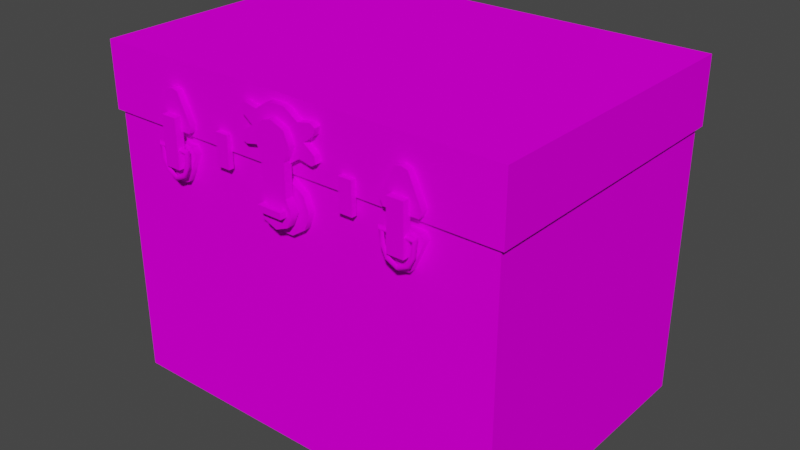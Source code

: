 # Source: baul_textura.blend  (saved by Blender 3.4.6; exported with 4.5.12 LTS)
import bpy
from mathutils import Matrix  # noqa: F401  (used for matrix-valued properties, if any)

bpy.ops.wm.read_factory_settings(use_empty=True)
scene = bpy.context.scene
scene.name = 'Scene'

# ---- collections
col_collection = bpy.data.collections.new('Collection'); scene.collection.children.link(col_collection)

# ---- images (referenced by path relative to the original .blend; pixels are not part of the script)
import os
ASSET_DIR = os.environ.get("B2B_ASSET_DIR", "")  # directory of the original .blend (textures are referenced by path, not embedded)
HERE = os.path.dirname(os.path.abspath(__file__))  # packed textures are extracted next to this script under _unpacked/

def load_image(name, relpath, width, height, colorspace="sRGB"):
    """Load a texture the original file referenced (path relative to the .blend, or extracted next to this script)."""
    p = next((c for c in (os.path.join(HERE, relpath), os.path.join(ASSET_DIR, relpath)) if relpath and os.path.exists(c)), "")
    if p:
        img = bpy.data.images.load(p, check_existing=True)
        img.name = name
    else:  # same state as the original file: an image datablock whose file is absent (Cycles renders it pink)
        img = bpy.data.images.new(name, width, height)
        img.source = "FILE"
        img.filepath = "//" + (relpath or name)
    img.colorspace_settings.name = colorspace
    return img
img_1_png = load_image('1.png', '1.png', 1024, 1024, 'sRGB')

# ---- materials (node trees are filled in below, after node groups)
mat_diffuse_001 = bpy.data.materials.new('DIFFUSE.001')
mat_diffuse_001.use_transparent_shadow = False
mat_diffuse_001.diffuse_color = (0.64, 0.64, 0.64, 1.0)
mat_diffuse_001.roughness = 0.69

# ---- material node trees
mat_diffuse_001.use_nodes = True; mat_diffuse_001.node_tree.nodes.clear()
_N = mat_diffuse_001.node_tree.nodes; _L = mat_diffuse_001.node_tree.links
n0 = _N.new('ShaderNodeBsdfPrincipled'); n0.name = 'Principled BSDF'; n0.location = (0, 300)
n0.distribution = 'GGX'
n0.subsurface_method = 'RANDOM_WALK_SKIN'
n0.inputs[2].default_value = 0.69
n0.inputs[3].default_value = 1.0
n0.inputs[13].default_value = 0.05
n0.inputs[27].default_value = (0.0, 0.0, 0.0, 1.0)
n0.inputs[28].default_value = 1.0
n1 = _N.new('ShaderNodeOutputMaterial'); n1.name = 'Material Output'; n1.location = (280, 300)
n2 = _N.new('ShaderNodeTexImage'); n2.name = 'Image Texture'; n2.location = (-480, 300)
n2.image = img_1_png
_L.new(n2.outputs[0], n0.inputs[0])
_L.new(n0.outputs[0], n1.inputs[0])
n1.is_active_output = True

# ---- world
world_world = bpy.data.worlds.new('World'); scene.world = world_world
world_world.use_nodes = True; world_world.node_tree.nodes.clear()
_N = world_world.node_tree.nodes; _L = world_world.node_tree.links
n0 = _N.new('ShaderNodeOutputWorld'); n0.name = 'World Output'; n0.location = (300, 300)
n1 = _N.new('ShaderNodeBackground'); n1.name = 'Background'; n1.location = (10, 300)
n1.inputs[0].default_value = (0.05088, 0.05088, 0.05088, 1.0)
_L.new(n1.outputs[0], n0.inputs[0])
n0.is_active_output = True
world_world.color = (0.05088, 0.05088, 0.05088)
world_world.use_sun_shadow = False
world_world.sun_shadow_jitter_overblur = 0.0

# ---- meshes
me_s4studio_mesh_1 = bpy.data.meshes.new('s4studio_mesh_1')
me_s4studio_mesh_1.from_pydata([(0.04584, 0.5222, 0.307), (0.05667, 0.4918, 0.307), (-0.05667, 0.4918, 0.307), (-0.04584, 0.5222, 0.307), (0.04584, 0.4614, 0.307), (0.04584, 0.4614, 0.2922), (0.01752, 0.4426, 0.307), (0.04584, 0.4614, 0.307), (-0.04584, 0.5222, 0.307), (-0.04584, 0.4614, 0.2922), (-0.01752, 0.541, 0.2922), (-0.04584, 0.5222, 0.2922), (-0.01752, 0.4426, 0.307), (-0.01752, 0.4426, 0.2922), (0.01752, 0.4426, 0.2922), (-0.01752, 0.4426, 0.307), (0.01752, 0.541, 0.2922), (0.01752, 0.541, 0.307), (0.04584, 0.5222, 0.2922), (0.04584, 0.5222, 0.307), (0.01752, 0.541, 0.307), (-0.01752, 0.541, 0.307), (0.01752, 0.541, 0.2922), (-0.04584, 0.4614, 0.307), (0.01752, 0.4426, 0.307), (-0.01752, 0.4426, 0.2922), (0.2364, 0.463, 0.307), (-0.04584, 0.4614, 0.307), (-0.01752, 0.4426, 0.307), (0.2633, 0.463, 0.307), (0.2633, 0.463, 0.2922), (0.2633, 0.463, 0.307), (0.2499, 0.4593, 0.307), (0.2364, 0.463, 0.307), (0.2633, 0.463, 0.2922), (0.2499, 0.4593, 0.2922), (0.2633, 0.463, 0.307), (0.2156, 0.5341, 0.307), (0.2095, 0.5212, 0.307), (0.2095, 0.5212, 0.2922), (0.2156, 0.5341, 0.2922), (0.2902, 0.5212, 0.307), (0.2842, 0.5341, 0.307), (0.2842, 0.5341, 0.2922), (0.2902, 0.5212, 0.2922), (0.2499, 0.4593, 0.2922), (0.2364, 0.463, 0.2922), (0.2364, 0.463, 0.307), (0.2499, 0.4593, 0.307), (0.2156, 0.5341, 0.307), (0.2842, 0.5341, 0.307), (0.2902, 0.5212, 0.307), (0.2095, 0.5212, 0.307), (0.2842, 0.5341, 0.307), (0.2842, 0.5341, 0.2922), (0.2156, 0.5341, 0.307), (0.2156, 0.5341, 0.2922), (-0.2499, 0.4593, 0.307), (-0.2633, 0.463, 0.307), (-0.2364, 0.463, 0.307), (-0.2633, 0.463, 0.2922), (-0.2633, 0.463, 0.307), (-0.2364, 0.463, 0.307), (0.0, 0.2947, 0.2332), (0.3505, 0.2947, 0.2332), (0.3505, 0.5502, -0.2332), (-0.3505, 0.5502, -0.2332), (-0.3544, 0.4436, 0.2386), (0.3505, 0.5502, 0.2332), (0.3544, 0.4436, -0.2386), (-0.3544, 0.4436, -0.2386), (0.3544, 0.4436, 0.2386), (0.0, 0.2947, -0.2332), (0.0, 0.2947, -0.2332), (0.3505, 0.5502, 0.2332), (0.3505, 0.2947, -0.2332), (0.4157, 0.5502, 0.2934), (0.0, 0.2947, 0.2332), (0.3505, 0.2947, -0.2332), (0.0, 0.5502, 0.2332), (0.0, 0.5502, -0.2332), (0.3505, 0.5502, -0.2332), (0.3505, 0.2947, 0.2332), (-0.2633, 0.463, 0.307), (-0.2499, 0.4593, 0.2922), (-0.2633, 0.463, 0.2922), (-0.2156, 0.5341, 0.307), (-0.2902, 0.5212, 0.2922), (-0.2842, 0.5341, 0.307), (-0.2902, 0.5212, 0.307), (-0.2095, 0.5212, 0.2922), (-0.2156, 0.5341, 0.2922), (-0.2095, 0.5212, 0.307), (0.3505, 0.2947, 0.2332), (0.3505, 0.5502, -0.2332), (-0.3505, 0.2947, 0.2332), (-0.3505, 0.2947, -0.2332), (-0.3505, 0.5502, -0.2332), (0.0, 0.2947, -0.2332), (-0.3505, 0.5502, 0.2332), (-0.3505, 0.2947, -0.2332), (0.3505, 0.2947, -0.2332), (0.0, 0.2947, -0.2332), (0.3505, 0.5502, 0.2332), (0.0, 0.2947, 0.2332), (0.0, 0.2947, 0.2332), (0.0, 0.5502, -0.2332), (0.0, 0.5502, 0.2332), (-0.3505, 0.5502, -0.2332), (-0.3505, 0.5502, 0.2332), (-0.3505, 0.2947, 0.2332), (-0.3505, 0.2947, -0.2332), (-0.3505, 0.2947, 0.2332), (-0.2842, 0.5341, 0.2922), (-0.2364, 0.463, 0.2922), (-0.2499, 0.4593, 0.307), (-0.2499, 0.4593, 0.2922), (0.01675, 0.4978, 0.3066), (0.02527, 0.4978, 0.3397), (0.02527, 0.4978, 0.3066), (0.01675, 0.4978, 0.3308), (-0.2364, 0.463, 0.307), (-0.2902, 0.5212, 0.307), (0.01675, 0.4857, 0.3308), (-0.2156, 0.5341, 0.307), (0.02527, 0.4857, 0.3397), (0.02527, 0.4978, 0.3397), (0.02527, 0.4857, 0.3066), (0.02527, 0.4978, 0.3066), (0.02527, 0.4857, 0.3066), (-0.2156, 0.5341, 0.307), (-0.2842, 0.5341, 0.307), (-0.2842, 0.5341, 0.2922), (-0.2842, 0.5341, 0.307), (-0.2156, 0.5341, 0.2922), (-0.2095, 0.5212, 0.307), (0.01675, 0.4857, 0.3066), (0.01675, 0.4978, 0.3066), (0.02527, 0.4857, 0.3397), (0.01675, 0.4857, 0.3308), (0.01675, 0.4978, 0.3308), (0.01675, 0.4857, 0.3066), (-0.02527, 0.4978, 0.3066), (-0.02527, 0.4978, 0.3397), (-0.02527, 0.4857, 0.3397), (-0.02527, 0.4857, 0.3066), (-0.01675, 0.4857, 0.3066), (-0.02527, 0.4857, 0.3066), (-0.02527, 0.4857, 0.3397), (-0.01675, 0.4857, 0.3308), (-0.01675, 0.4857, 0.3066), (-0.01675, 0.4857, 0.3308), (-0.01675, 0.4978, 0.3308), (-0.01675, 0.4978, 0.3066), (-0.01675, 0.4978, 0.3066), (-0.01675, 0.4978, 0.3308), (-0.02527, 0.4978, 0.3397), (-0.02527, 0.4978, 0.3066), (-0.02527, 0.4857, 0.3397), (-0.02527, 0.4978, 0.3397), (0.02527, 0.4978, 0.3397), (0.02527, 0.4857, 0.3397), (-0.01675, 0.4857, 0.3308), (-0.02527, 0.4857, 0.3397), (0.02527, 0.4857, 0.3397), (0.01675, 0.4857, 0.3308), (-0.01675, 0.4978, 0.3308), (-0.01675, 0.4857, 0.3308), (0.01675, 0.4978, 0.3308), (0.01675, 0.4857, 0.3308), (0.1558, 0.5402, -0.2944), (0.2633, 0.5402, -0.2944), (0.01675, 0.4978, 0.3308), (-0.01675, 0.4978, 0.3308), (0.02527, 0.4978, 0.3397), (-0.02527, 0.4978, 0.3397), (0.0, 0.5502, -0.2332), (-0.4157, 0.5502, -0.2934), (0.3505, 0.5502, -0.2332), (0.3505, 0.5502, 0.2332), (0.4157, 0.5502, 0.2934), (-0.4157, 0.5502, -0.2934), (0.4157, 0.5502, -0.2934), (-0.4157, 0.5502, 0.2934), (0.4157, 0.5502, -0.2934), (-0.4157, 0.5502, -0.2934), (-0.4157, 0.5502, 0.2934), (-0.4157, 0.0, 0.2934), (-0.3505, 0.5502, -0.2332), (-0.4157, 0.5502, 0.2934), (0.4157, 0.5502, -0.2934), (-0.3505, 0.5502, 0.2332), (0.4157, 0.5502, 0.2934), (-0.3505, 0.5502, 0.2332), (0.0, 0.5502, 0.2332), (-0.4157, 0.0, -0.2934), (0.1558, 0.5597, -0.3056), (0.1558, 0.5597, -0.2944), (0.1558, 0.5402, -0.3056), (0.1558, 0.5402, -0.2944), (0.2633, 0.5402, -0.2944), (0.2633, 0.55, -0.3113), (0.2633, 0.5597, -0.3056), (0.2633, 0.5402, -0.3056), (0.1558, 0.55, -0.2887), (0.1558, 0.55, -0.3113), (-0.4157, 0.0, 0.2934), (-0.4157, 0.5502, 0.2934), (0.4157, 0.5502, 0.2934), (0.4157, 0.0, -0.2934), (0.4157, 0.0, 0.2934), (-0.4157, 0.0, -0.2934), (0.4157, 0.0, -0.2934), (0.4157, 0.0, 0.2934), (0.4157, 0.0, -0.2934), (-0.4157, 0.5502, -0.2934), (0.05667, 0.4918, 0.2922), (-0.05667, 0.4918, 0.307), (-0.4157, 0.0, -0.2934), (-0.4157, 0.0, 0.2934), (-0.01752, 0.541, 0.307), (0.05667, 0.4918, 0.307), (0.01752, 0.541, 0.307), (0.4157, 0.0, 0.2934), (0.4157, 0.5502, -0.2934), (-0.05667, 0.4918, 0.2922), (0.2633, 0.5402, -0.3056), (0.2633, 0.55, -0.2887), (0.2633, 0.5597, -0.2944), (0.1558, 0.55, -0.2887), (0.1558, 0.5402, -0.2944), (0.2633, 0.55, -0.2887), (0.2633, 0.5402, -0.2944), (0.2633, 0.5597, -0.2944), (0.1558, 0.5597, -0.2944), (0.1558, 0.5597, -0.3056), (0.2633, 0.5597, -0.3056), (0.1558, 0.5597, -0.3056), (0.2633, 0.5597, -0.3056), (0.2633, 0.55, -0.3113), (0.1558, 0.55, -0.3113), (-0.1558, 0.5402, -0.2944), (0.1558, 0.5402, -0.3056), (-0.1235, 0.5189, 0.2992), (-0.1235, 0.5814, 0.3095), (-0.1235, 0.5814, 0.2992), (-0.151, 0.5189, 0.2992), (-0.151, 0.5814, 0.3095), (-0.1558, 0.5402, -0.3056), (-0.2633, 0.5402, -0.3056), (-0.2633, 0.5402, -0.2944), (-0.2633, 0.5402, -0.3056), (-0.2633, 0.5597, -0.2944), (-0.2633, 0.5402, -0.2944), (-0.2633, 0.5597, -0.3056), (-0.2633, 0.55, -0.3113), (-0.1558, 0.5402, -0.2944), (-0.2633, 0.55, -0.2887), (-0.1558, 0.55, -0.3113), (-0.1558, 0.5402, -0.3056), (-0.1558, 0.55, -0.3113), (-0.1558, 0.5597, -0.2944), (-0.1558, 0.5597, -0.3056), (-0.2633, 0.5402, -0.2944), (-0.1558, 0.55, -0.2887), (-0.1558, 0.5402, -0.2944), (-0.2633, 0.55, -0.2887), (-0.2633, 0.5597, -0.2944), (-0.1558, 0.5597, -0.2944), (-0.1558, 0.55, -0.2887), (-0.2633, 0.5597, -0.3056), (-0.1558, 0.5597, -0.3056), (-0.2633, 0.5597, -0.3056), (-0.2633, 0.55, -0.3113), (-0.1558, 0.5597, -0.3056), (-0.1235, 0.5189, 0.3095), (-0.1235, 0.5189, 0.3095), (-0.151, 0.5189, 0.3095), (-0.151, 0.5814, 0.2992), (-0.151, 0.5189, 0.2992), (-0.1235, 0.5189, 0.2992), (-0.151, 0.5189, 0.3095), (-0.1235, 0.5189, 0.2992), (-0.1235, 0.5814, 0.2992), (-0.151, 0.5189, 0.2992), (-0.151, 0.5814, 0.2992), (-0.1235, 0.5814, 0.2992), (-0.151, 0.5814, 0.2992), (-0.1235, 0.5814, 0.3095), (-0.1235, 0.5814, 0.3095), (-0.151, 0.5814, 0.3095), (0.08145, 0.5887, 0.313), (0.08145, 0.5887, 0.2982), (0.08145, 0.5887, 0.2982), (-0.05667, 0.6186, 0.2982), (0.07172, 0.5828, 0.2982), (-0.04584, 0.5882, 0.2982), (0.04584, 0.5882, 0.313), (-0.07837, 0.6349, 0.2982), (-0.07837, 0.6349, 0.2982), (-0.08145, 0.6485, 0.313), (-0.05667, 0.6186, 0.313), (0.01752, 0.5694, 0.2982), (0.04584, 0.5882, 0.2982), (0.04584, 0.5882, 0.313), (-0.01752, 0.5694, 0.2982), (-0.01752, 0.5694, 0.313), (-0.151, 0.5814, 0.3095), (-0.151, 0.5189, 0.3095), (-0.1235, 0.5189, 0.3095), (0.151, 0.5814, 0.3095), (0.151, 0.5189, 0.3095), (0.1235, 0.5814, 0.2992), (0.151, 0.5189, 0.2992), (0.151, 0.5814, 0.2992), (0.1235, 0.5189, 0.2992), (0.1235, 0.5814, 0.3095), (0.1235, 0.5189, 0.3095), (0.151, 0.5189, 0.2992), (0.1235, 0.5189, 0.3095), (0.151, 0.5189, 0.3095), (0.1235, 0.5189, 0.2992), (0.1235, 0.5189, 0.2992), (0.151, 0.5189, 0.2992), (0.1235, 0.5814, 0.2992), (0.1235, 0.5814, 0.3095), (0.1235, 0.5814, 0.2992), (0.151, 0.5814, 0.2992), (0.151, 0.5814, 0.2992), (0.151, 0.5814, 0.3095), (0.1235, 0.5814, 0.3095), (0.425, 0.5502, 0.3), (0.1235, 0.5189, 0.3095), (0.151, 0.5189, 0.3095), (0.151, 0.5814, 0.3095), (-0.425, 0.5502, 0.3), (0.425, 0.5502, -0.3), (-0.425, 0.5502, -0.3), (0.0, 0.5502, 0.3), (0.425, 0.5502, -0.3), (0.0, 0.5502, -0.3), (0.425, 0.5502, 0.3), (0.0, 0.5502, 0.3), (0.425, 0.6819, 0.3), (0.425, 0.6819, -0.3), (0.425, 0.6819, 0.3), (-0.425, 0.6819, 0.3), (-0.425, 0.6819, 0.3), (0.425, 0.6819, -0.3), (-0.425, 0.6819, -0.3), (-0.425, 0.6819, -0.3), (0.0, 0.5502, -0.3), (0.0, 0.5502, -0.3), (-0.425, 0.5502, 0.3), (-0.425, 0.5502, -0.3), (0.425, 0.5502, -0.3), (0.425, 0.6819, -0.3), (0.425, 0.6819, 0.3), (0.0, 0.5502, 0.3), (-0.425, 0.6819, -0.3), (0.425, 0.5502, 0.3), (-0.425, 0.5502, 0.3), (-0.425, 0.6819, 0.3), (-0.425, 0.5502, -0.3), (-0.08145, 0.5887, 0.313), (-0.08145, 0.6485, 0.313), (0.04584, 0.5882, 0.313), (-0.01752, 0.5694, 0.313), (0.01752, 0.5694, 0.313), (0.05667, 0.6186, 0.313), (0.07837, 0.6023, 0.313), (0.05667, 0.6186, 0.2982), (0.05667, 0.6186, 0.313), (0.07837, 0.6023, 0.2982), (0.08145, 0.5887, 0.313), (0.07837, 0.6023, 0.2982), (0.07837, 0.6023, 0.313), (-0.07837, 0.6349, 0.313), (0.01752, 0.5694, 0.313), (-0.04584, 0.5882, 0.313), (0.04584, 0.5882, 0.2982), (0.07172, 0.5828, 0.313), (-0.07837, 0.6349, 0.313), (-0.08145, 0.6485, 0.2982), (-0.08145, 0.6485, 0.2982), (-0.07172, 0.6545, 0.313), (-0.08145, 0.6485, 0.313), (-0.04584, 0.649, 0.313), (-0.04584, 0.649, 0.2982), (-0.04584, 0.5882, 0.313), (-0.07172, 0.6545, 0.2982), (-0.04584, 0.5882, 0.2982), (-0.08145, 0.5887, 0.313), (-0.07172, 0.5828, 0.2982), (-0.07172, 0.5828, 0.313), (0.07172, 0.6545, 0.2982), (0.07172, 0.6545, 0.313), (0.04584, 0.649, 0.2982), (-0.08145, 0.5887, 0.2982), (-0.08145, 0.5887, 0.2982), (-0.07837, 0.6023, 0.2982), (-0.08145, 0.5887, 0.313), (0.08145, 0.6485, 0.313), (0.07837, 0.6349, 0.2982), (0.07837, 0.6349, 0.313), (-0.07837, 0.6023, 0.313), (-0.07837, 0.6023, 0.2982), (-0.05667, 0.6186, 0.2982), (-0.05667, 0.6186, 0.313), (0.04584, 0.649, 0.313), (0.08145, 0.6485, 0.313), (0.08145, 0.6485, 0.2982), (0.08145, 0.6485, 0.2982), (0.05667, 0.6186, 0.313), (0.05667, 0.6186, 0.2982), (-0.04584, 0.649, 0.313), (0.07837, 0.6349, 0.2982), (-0.04584, 0.649, 0.2982), (-0.01752, 0.6678, 0.2982), (0.01752, 0.6678, 0.313), (-0.01752, 0.6678, 0.313), (0.04584, 0.649, 0.313), (0.04584, 0.649, 0.2982), (0.08145, 0.5887, 0.313), (0.01752, 0.6678, 0.2982), (0.07172, 0.5828, 0.313), (0.01752, 0.6678, 0.313), (-0.01752, 0.6678, 0.313), (0.07837, 0.6023, 0.313), (0.04584, 0.649, 0.313), (-0.07837, 0.6349, 0.313), (-0.04584, 0.649, 0.313), (-0.07172, 0.6545, 0.313), (-0.07172, 0.5828, 0.313), (-0.07837, 0.6023, 0.313), (-0.05667, 0.6186, 0.313), (-0.04584, 0.5882, 0.313), (0.08145, 0.6485, 0.313), (0.07172, 0.6545, 0.313), (0.0, 0.4555, 0.3102), (0.07837, 0.6349, 0.313), (-0.02564, 0.4661, 0.3102), (-0.03626, 0.4918, 0.3102), (0.03626, 0.4918, 0.3102), (0.02564, 0.4661, 0.3102), (-0.02564, 0.5174, 0.3102), (0.02564, 0.5174, 0.3102), (0.02564, 0.5799, 0.3102), (-0.02564, 0.5799, 0.3102), (0.0, 0.4555, 0.3263), (0.02564, 0.4661, 0.3263), (0.03894, 0.6074, 0.3263), (-0.02564, 0.4661, 0.3263), (-0.03894, 0.6074, 0.3263), (0.03626, 0.4918, 0.3263), (0.02564, 0.4661, 0.3263), (-0.03626, 0.4918, 0.3263), (0.03626, 0.4918, 0.3263), (0.02564, 0.5174, 0.3263), (0.02564, 0.5174, 0.3102), (0.03626, 0.4918, 0.3102), (-0.02564, 0.5174, 0.3263), (-0.02564, 0.5799, 0.3263), (0.02564, 0.5799, 0.3263), (-0.02753, 0.635, 0.3263), (0.02753, 0.635, 0.3263), (0.0, 0.6464, 0.3263), (-0.02564, 0.5174, 0.3263), (-0.02564, 0.5174, 0.3102), (-0.03626, 0.4918, 0.3263), (-0.03626, 0.4918, 0.3102), (-0.02564, 0.4661, 0.3263), (-0.02564, 0.4661, 0.3102), (0.0, 0.4555, 0.3102), (-0.02564, 0.4661, 0.3263), (0.0, 0.4555, 0.3263), (0.02564, 0.4661, 0.3263), (0.0, 0.4555, 0.3102), (0.02564, 0.5174, 0.3263), (0.02564, 0.5174, 0.3102), (0.02564, 0.4661, 0.3102), (-0.02564, 0.5174, 0.3102), (-0.02564, 0.5799, 0.3263), (0.02564, 0.5799, 0.3102), (0.02564, 0.5799, 0.3263), (-0.02564, 0.5799, 0.3102), (-0.02564, 0.5174, 0.3263), (0.02753, 0.635, 0.3263), (0.02564, 0.5174, 0.3263), (0.2155, 0.5007, 0.319), (0.2297, 0.4816, 0.3136), (0.2297, 0.4816, 0.3244), (0.2331, 0.4857, 0.319), (0.2262, 0.4775, 0.319), (0.2499, 0.4769, 0.319), (0.03894, 0.6074, 0.3263), (0.02564, 0.5799, 0.3263), (0.03894, 0.6074, 0.3102), (0.02564, 0.5799, 0.3102), (-0.02564, 0.5799, 0.3263), (-0.03894, 0.6074, 0.3263), (-0.02753, 0.635, 0.3263), (-0.02564, 0.5799, 0.3102), (-0.03894, 0.6074, 0.3102), (-0.02753, 0.635, 0.3102), (-0.02753, 0.635, 0.3263), (0.0, 0.6464, 0.3263), (0.02753, 0.635, 0.3263), (0.0, 0.6464, 0.3102), (0.2499, 0.4661, 0.319), (0.2499, 0.4715, 0.3136), (0.02753, 0.635, 0.3102), (0.0, 0.6464, 0.3102), (0.2499, 0.4715, 0.3244), (0.2499, 0.4769, 0.319), (0.2119, 0.5334, 0.319), (0.2331, 0.4857, 0.319), (0.2248, 0.5061, 0.319), (0.2202, 0.5034, 0.3244), (0.2171, 0.5281, 0.3244), (0.2229, 0.5227, 0.319), (0.2171, 0.5281, 0.3136), (0.2202, 0.5034, 0.3136), (0.2248, 0.5061, 0.319), (0.2229, 0.5227, 0.319), (0.2358, 0.5334, 0.319), (0.2358, 0.5227, 0.319), (0.2358, 0.5281, 0.3244), (0.2119, 0.5334, 0.319), (0.2229, 0.5227, 0.319), (0.2358, 0.5227, 0.319), (0.2229, 0.5227, 0.319), (0.2171, 0.5281, 0.3244), (0.2358, 0.5281, 0.3136), (0.2499, 0.4661, 0.319), (0.2499, 0.4715, 0.3244), (0.2171, 0.5281, 0.3136), (0.2499, 0.4769, 0.319), (0.2499, 0.4769, 0.319), (0.2735, 0.4775, 0.319), (0.2499, 0.4715, 0.3136), (0.2701, 0.4816, 0.3244), (0.2701, 0.4816, 0.3136), (0.2666, 0.4857, 0.319), (0.2666, 0.4857, 0.319), (0.2842, 0.5007, 0.319), (0.2749, 0.5061, 0.319), (0.2796, 0.5034, 0.3244), (0.2879, 0.5334, 0.319), (0.2768, 0.5227, 0.319), (0.2749, 0.5061, 0.319), (0.2768, 0.5227, 0.319), (0.2826, 0.5281, 0.3244), (0.2796, 0.5034, 0.3136), (0.2879, 0.5334, 0.319), (0.2639, 0.5334, 0.319), (0.2826, 0.5281, 0.3136), (0.2826, 0.5281, 0.3244), (0.2768, 0.5227, 0.319), (0.2639, 0.5227, 0.319), (0.2639, 0.5281, 0.3244), (0.2826, 0.5281, 0.3136), (0.2639, 0.5281, 0.3136), (0.2639, 0.5227, 0.319), (0.2768, 0.5227, 0.319), (0.2335, 0.4926, 0.3263), (0.2335, 0.4926, 0.3103), (0.2335, 0.5885, 0.3103), (0.2335, 0.5885, 0.3263), (0.2364, 0.6318, 0.313), (0.2633, 0.6318, 0.313), (0.2335, 0.4926, 0.3103), (0.2662, 0.4926, 0.3103), (0.2662, 0.5885, 0.3263), (0.2662, 0.4926, 0.3103), (0.2335, 0.5885, 0.3263), (0.2662, 0.4926, 0.3263), (0.2662, 0.5885, 0.3263), (0.2662, 0.4926, 0.3263), (0.2335, 0.5885, 0.3263), (0.2662, 0.4926, 0.3263), (0.2662, 0.5885, 0.3263), (0.2335, 0.5885, 0.3103), (0.2662, 0.5885, 0.3103), (0.2662, 0.5885, 0.3103), (0.2662, 0.5885, 0.3103), (0.2335, 0.4926, 0.3103), (0.2662, 0.4926, 0.3103), (0.2335, 0.5885, 0.3103), (0.2335, 0.4926, 0.3263), (0.2335, 0.4926, 0.3263), (0.2633, 0.6318, 0.313), (0.2633, 0.6318, 0.2982), (0.2499, 0.6355, 0.313), (0.2364, 0.6318, 0.313), (0.2633, 0.6318, 0.2982), (0.2499, 0.6355, 0.2982), (0.2633, 0.6318, 0.313), (-0.2499, 0.4715, 0.3244), (0.2842, 0.5607, 0.313), (-0.2499, 0.4661, 0.319), (0.2156, 0.5607, 0.313), (0.2156, 0.5607, 0.313), (0.2364, 0.6318, 0.313), (0.2842, 0.5607, 0.313), (0.2095, 0.5736, 0.313), (0.2156, 0.5607, 0.313), (0.2842, 0.5607, 0.313), (0.2842, 0.5607, 0.2982), (0.2095, 0.5736, 0.313), (0.2364, 0.6318, 0.2982), (0.2499, 0.6355, 0.2982), (0.2842, 0.5607, 0.2982), (0.2902, 0.5736, 0.2982), (0.2156, 0.5607, 0.2982), (0.2902, 0.5736, 0.313), (0.2095, 0.5736, 0.2982), (0.2499, 0.6355, 0.313), (0.2156, 0.5607, 0.2982), (0.2902, 0.5736, 0.313), (-0.2499, 0.4769, 0.319), (-0.2499, 0.4715, 0.3136), (-0.2499, 0.4769, 0.319), (-0.2499, 0.4715, 0.3244), (-0.2499, 0.4661, 0.319), (-0.2499, 0.4769, 0.319), (-0.2358, 0.5227, 0.319), (-0.2331, 0.4857, 0.319), (-0.2155, 0.5007, 0.319), (-0.2297, 0.4816, 0.3136), (-0.2331, 0.4857, 0.319), (-0.2297, 0.4816, 0.3244), (-0.2262, 0.4775, 0.319), (-0.2229, 0.5227, 0.319), (-0.2202, 0.5034, 0.3136), (-0.2171, 0.5281, 0.3136), (-0.2119, 0.5334, 0.319), (-0.2248, 0.5061, 0.319), (-0.2171, 0.5281, 0.3244), (-0.2229, 0.5227, 0.319), (-0.2202, 0.5034, 0.3244), (-0.2358, 0.5227, 0.319), (-0.2229, 0.5227, 0.319), (-0.2358, 0.5281, 0.3136), (-0.2171, 0.5281, 0.3136), (-0.2358, 0.5281, 0.3244), (-0.2229, 0.5227, 0.319), (-0.2499, 0.4769, 0.319), (-0.2499, 0.4715, 0.3136), (-0.2735, 0.4775, 0.319), (-0.2701, 0.4816, 0.3244), (-0.2701, 0.4816, 0.3136), (-0.2666, 0.4857, 0.319), (-0.2171, 0.5281, 0.3244), (-0.2358, 0.5334, 0.319), (-0.2119, 0.5334, 0.319), (-0.2248, 0.5061, 0.319), (-0.2666, 0.4857, 0.319), (-0.2879, 0.5334, 0.319), (-0.2749, 0.5061, 0.319), (-0.2842, 0.5007, 0.319), (-0.2768, 0.5227, 0.319), (-0.2826, 0.5281, 0.3244), (-0.2826, 0.5281, 0.3136), (-0.2796, 0.5034, 0.3244), (-0.2768, 0.5227, 0.319), (-0.2749, 0.5061, 0.319), (-0.2639, 0.5334, 0.319), (-0.2796, 0.5034, 0.3136), (-0.2879, 0.5334, 0.319), (-0.2639, 0.5281, 0.3244), (-0.2768, 0.5227, 0.319), (-0.2639, 0.5227, 0.319), (-0.2826, 0.5281, 0.3244), (-0.2768, 0.5227, 0.319), (-0.2639, 0.5281, 0.3136), (-0.2639, 0.5227, 0.319), (-0.2902, 0.5736, 0.313), (-0.2364, 0.6318, 0.313), (-0.2156, 0.5607, 0.313), (-0.2842, 0.5607, 0.2982), (-0.2499, 0.6355, 0.313), (-0.2364, 0.6318, 0.2982), (-0.2826, 0.5281, 0.3136), (-0.2335, 0.4926, 0.3103), (-0.2335, 0.5885, 0.3263), (-0.2335, 0.4926, 0.3263), (-0.2335, 0.5885, 0.3103), (-0.2662, 0.5885, 0.3103), (-0.2662, 0.4926, 0.3263), (-0.2662, 0.5885, 0.3263), (-0.2662, 0.4926, 0.3103), (-0.2662, 0.5885, 0.3103), (-0.2335, 0.4926, 0.3103), (-0.2662, 0.4926, 0.3103), (-0.2335, 0.5885, 0.3103), (-0.2662, 0.5885, 0.3263), (-0.2335, 0.5885, 0.3103), (-0.2662, 0.5885, 0.3103), (-0.2335, 0.5885, 0.3263), (-0.2662, 0.4926, 0.3263), (-0.2335, 0.5885, 0.3263), (-0.2662, 0.5885, 0.3263), (-0.2335, 0.4926, 0.3263), (-0.2662, 0.4926, 0.3103), (-0.2335, 0.4926, 0.3263), (-0.2662, 0.4926, 0.3263), (-0.2335, 0.4926, 0.3103), (-0.2633, 0.6318, 0.313), (-0.2499, 0.6355, 0.313), (-0.2364, 0.6318, 0.313), (-0.2633, 0.6318, 0.2982), (-0.2364, 0.6318, 0.313), (-0.2633, 0.6318, 0.313), (-0.2633, 0.6318, 0.313), (-0.2633, 0.6318, 0.2982), (-0.2156, 0.5607, 0.313), (-0.2156, 0.5607, 0.2982), (-0.2499, 0.6355, 0.2982), (-0.2095, 0.5736, 0.313), (-0.2902, 0.5736, 0.313), (-0.2902, 0.5736, 0.2982), (-0.2095, 0.5736, 0.2982), (-0.2842, 0.5607, 0.313), (-0.2499, 0.6355, 0.2982), (-0.2842, 0.5607, 0.313), (-0.2095, 0.5736, 0.313), (-0.2156, 0.5607, 0.2982), (-0.2842, 0.5607, 0.2982), (-0.2842, 0.5607, 0.313), (-0.2156, 0.5607, 0.313)], [], [(71, 69, 70), (71, 70, 67), (76, 68, 194), (186, 76, 194), (191, 186, 194), (176, 81, 184), (176, 184, 177), (66, 176, 177), (80, 72, 75), (80, 75, 65), (73, 63, 64), (73, 64, 78), (79, 74, 82), (79, 82, 77), (100, 110, 105), (100, 105, 98), (99, 95, 96), (99, 96, 97), (94, 101, 93), (94, 93, 103), (106, 108, 111), (106, 111, 102), (107, 104, 112), (107, 112, 109), (183, 193, 188), (183, 188, 181), (182, 178, 179), (182, 179, 180), (187, 189, 185), (187, 185, 195), (212, 190, 192), (212, 192, 213), (211, 214, 210), (211, 210, 219), (215, 224, 209), (215, 209, 218), (206, 223, 208), (206, 208, 207), (0, 222, 220), (0, 220, 3), (2, 0, 3), (2, 1, 0), (27, 1, 2), (27, 4, 1), (28, 4, 27), (28, 6, 4), (21, 20, 22), (21, 22, 10), (8, 21, 10), (8, 10, 11), (225, 8, 11), (225, 217, 8), (225, 23, 217), (225, 9, 23), (12, 23, 9), (12, 9, 13), (17, 18, 16), (17, 19, 18), (216, 18, 19), (216, 19, 221), (216, 221, 7), (216, 7, 5), (7, 14, 5), (7, 24, 14), (24, 25, 14), (24, 15, 25), (29, 26, 32), (51, 26, 29), (51, 52, 26), (50, 52, 51), (50, 49, 52), (31, 30, 44), (31, 44, 41), (42, 41, 44), (42, 44, 43), (33, 39, 46), (33, 38, 39), (38, 40, 39), (38, 37, 40), (34, 36, 48), (34, 48, 35), (46, 45, 48), (46, 48, 47), (54, 56, 55), (54, 55, 53), (62, 61, 57), (62, 122, 61), (62, 135, 122), (135, 133, 122), (135, 124, 133), (87, 60, 58), (87, 58, 89), (87, 89, 88), (87, 88, 113), (90, 59, 114), (90, 92, 59), (91, 92, 90), (91, 86, 92), (115, 83, 85), (115, 85, 84), (115, 116, 114), (115, 114, 121), (130, 134, 132), (130, 132, 131), (123, 136, 129), (123, 129, 125), (138, 127, 128), (138, 128, 126), (119, 137, 120), (119, 120, 118), (140, 117, 141), (140, 141, 139), (143, 142, 145), (143, 145, 144), (147, 146, 149), (147, 149, 148), (151, 150, 153), (151, 153, 152), (155, 154, 157), (155, 157, 156), (159, 158, 161), (159, 161, 160), (163, 162, 165), (163, 165, 164), (167, 166, 168), (167, 168, 169), (173, 175, 174), (173, 174, 172), (226, 171, 170), (226, 170, 242), (242, 239, 226), (242, 240, 239), (240, 238, 239), (240, 235, 238), (198, 199, 204), (198, 204, 205), (204, 196, 205), (204, 197, 196), (201, 200, 203), (201, 227, 200), (227, 201, 202), (227, 202, 228), (229, 230, 232), (229, 232, 231), (234, 229, 231), (234, 231, 233), (237, 234, 233), (237, 233, 236), (248, 241, 250), (248, 250, 249), (249, 258, 248), (249, 273, 258), (273, 274, 258), (273, 272, 274), (251, 253, 257), (251, 257, 255), (257, 254, 255), (257, 252, 254), (260, 256, 259), (260, 264, 256), (264, 260, 262), (264, 262, 261), (266, 263, 265), (266, 265, 269), (267, 266, 269), (267, 269, 268), (270, 267, 268), (270, 268, 271), (277, 247, 278), (277, 278, 246), (243, 245, 244), (243, 244, 275), (280, 276, 281), (280, 281, 279), (283, 282, 284), (283, 284, 285), (289, 286, 287), (289, 287, 290), (309, 288, 307), (309, 307, 308), (314, 310, 311), (314, 311, 313), (316, 312, 315), (316, 315, 317), (320, 319, 321), (320, 321, 318), (323, 322, 324), (323, 324, 327), (328, 326, 325), (328, 325, 329), (334, 330, 332), (334, 332, 333), (342, 331, 343), (342, 343, 346), (335, 342, 346), (337, 349, 351), (349, 348, 351), (348, 336, 351), (338, 340, 339), (338, 339, 341), (347, 345, 344), (347, 344, 350), (353, 354, 352), (353, 352, 358), (355, 356, 357), (355, 357, 360), (361, 362, 359), (361, 359, 363), (432, 365, 430), (431, 432, 430), (431, 430, 435), (369, 431, 435), (369, 429, 431), (429, 427, 431), (429, 426, 427), (366, 369, 435), (366, 428, 369), (366, 425, 428), (425, 423, 428), (366, 435, 436), (367, 366, 436), (367, 368, 366), (434, 436, 435), (434, 433, 436), (434, 364, 433), (440, 429, 369), (440, 438, 429), (440, 437, 438), (371, 372, 370), (371, 370, 373), (375, 376, 374), (375, 374, 293), (292, 291, 381), (292, 381, 295), (295, 381, 297), (295, 297, 380), (305, 379, 296), (305, 306, 379), (302, 306, 305), (302, 378, 306), (303, 378, 302), (303, 304, 378), (294, 301, 377), (294, 377, 298), (299, 382, 300), (299, 300, 383), (384, 386, 385), (384, 385, 390), (390, 385, 387), (390, 387, 388), (391, 389, 394), (391, 394, 393), (393, 394, 392), (393, 392, 398), (399, 401, 405), (399, 405, 400), (406, 405, 408), (406, 408, 407), (397, 409, 396), (397, 396, 395), (395, 396, 410), (395, 410, 411), (412, 402, 404), (412, 404, 403), (416, 404, 413), (416, 413, 414), (417, 415, 420), (417, 420, 418), (418, 420, 419), (418, 419, 424), (424, 419, 421), (424, 421, 422), (439, 441, 444), (444, 441, 442), (444, 442, 443), (443, 442, 445), (443, 445, 446), (446, 445, 448), (446, 448, 447), (452, 449, 450), (456, 452, 450), (456, 450, 454), (461, 456, 454), (461, 454, 488), (488, 462, 461), (488, 463, 462), (463, 453, 462), (463, 451, 453), (451, 464, 453), (451, 465, 464), (465, 466, 464), (457, 455, 480), (457, 480, 460), (458, 457, 460), (458, 460, 459), (469, 467, 468), (469, 468, 470), (471, 469, 470), (471, 470, 472), (475, 474, 472), (475, 472, 473), (476, 475, 477), (476, 477, 480), (484, 478, 479), (484, 479, 483), (485, 481, 486), (485, 486, 482), (511, 487, 495), (511, 495, 497), (497, 495, 496), (497, 496, 498), (502, 499, 500), (502, 500, 503), (503, 500, 501), (503, 501, 504), (504, 505, 506), (504, 506, 508), (512, 506, 507), (512, 507, 511), (529, 526, 527), (529, 527, 532), (532, 527, 525), (532, 525, 528), (536, 528, 525), (536, 525, 533), (533, 531, 536), (533, 530, 531), (558, 560, 559), (558, 557, 560), (557, 555, 560), (557, 554, 555), (555, 554, 561), (555, 561, 562), (562, 561, 564), (562, 564, 563), (566, 565, 568), (566, 568, 567), (585, 573, 576), (585, 576, 587), (584, 574, 586), (584, 586, 582), (581, 583, 588), (581, 588, 575), (580, 577, 579), (580, 579, 590), (572, 578, 589), (572, 589, 571), (569, 570, 593), (569, 619, 570), (569, 609, 619), (609, 607, 619), (609, 606, 607), (613, 592, 591), (613, 591, 615), (613, 615, 604), (613, 604, 612), (616, 594, 610), (616, 605, 594), (614, 605, 616), (614, 602, 605), (617, 597, 595), (617, 595, 596), (617, 611, 610), (617, 610, 603), (601, 618, 608), (601, 608, 599), (646, 645, 641), (646, 653, 645), (653, 654, 645), (653, 636, 654), (654, 636, 644), (654, 644, 643), (643, 644, 642), (643, 642, 626), (671, 672, 670), (671, 670, 673), (673, 670, 667), (673, 667, 669), (683, 669, 667), (683, 667, 675), (675, 674, 683), (675, 676, 674), (685, 686, 684), (685, 684, 687), (689, 690, 688), (689, 688, 691), (693, 694, 692), (693, 692, 695), (697, 698, 696), (697, 696, 699), (701, 702, 700), (701, 700, 703), (705, 706, 704), (705, 704, 707), (708, 710, 709), (677, 710, 708), (677, 726, 710), (725, 726, 677), (725, 679, 726), (714, 711, 721), (714, 721, 720), (723, 720, 721), (723, 721, 680), (712, 722, 682), (712, 719, 722), (719, 717, 722), (719, 716, 717), (715, 713, 681), (715, 681, 718), (682, 724, 681), (682, 681, 678), (728, 727, 730), (728, 730, 729), (510, 509, 493), (510, 493, 490), (494, 510, 490), (494, 490, 516), (516, 490, 522), (516, 522, 523), (522, 524, 523), (513, 493, 509), (513, 491, 493), (491, 489, 493), (490, 493, 489), (490, 489, 522), (489, 521, 522), (522, 521, 524), (514, 491, 513), (514, 492, 491), (492, 518, 491), (491, 518, 489), (489, 518, 519), (489, 519, 515), (489, 515, 521), (492, 517, 518), (518, 517, 520), (518, 520, 519), (539, 534, 540), (539, 540, 542), (545, 539, 542), (541, 539, 545), (535, 539, 541), (535, 534, 539), (542, 540, 538), (542, 538, 543), (553, 542, 543), (545, 542, 553), (545, 553, 556), (545, 556, 548), (552, 545, 548), (552, 547, 545), (541, 545, 547), (553, 543, 550), (553, 550, 551), (553, 551, 556), (549, 547, 552), (549, 546, 547), (544, 547, 546), (544, 541, 547), (537, 541, 544), (537, 535, 541), (632, 600, 621), (632, 621, 629), (628, 632, 629), (631, 632, 628), (598, 632, 631), (598, 600, 632), (629, 621, 620), (629, 620, 627), (634, 629, 627), (628, 629, 634), (628, 634, 635), (628, 635, 655), (638, 628, 655), (638, 640, 628), (631, 628, 640), (634, 627, 637), (634, 637, 633), (634, 633, 635), (639, 640, 638), (639, 656, 640), (630, 640, 656), (630, 631, 640), (622, 631, 630), (622, 598, 631), (648, 624, 649), (648, 649, 651), (647, 648, 651), (647, 651, 657), (657, 651, 668), (657, 668, 666), (668, 665, 666), (623, 649, 624), (623, 650, 649), (650, 660, 649), (651, 649, 660), (651, 660, 668), (660, 663, 668), (668, 663, 665), (625, 650, 623), (625, 652, 650), (652, 664, 650), (650, 664, 660), (660, 664, 662), (660, 662, 658), (660, 658, 663), (652, 659, 664), (664, 659, 661), (664, 661, 662)])
me_s4studio_mesh_1.polygons.foreach_set('use_smooth', [True] * 509)
_uv = me_s4studio_mesh_1.uv_layers.new(name='UVMap')
_uv.uv.foreach_set('vector', [0.2433, 0.3629, 0.02019, 0.3629, 0.02019, 0.01248, 0.2433, 0.3629, 0.02019, 0.01248, 0.2433, 0.01248, 0.9774, 0.2898, 0.9448, 0.3194, 0.7695, 0.3194, 0.5617, 0.2898, 0.9774, 0.2898, 0.7695, 0.3194, 0.5943, 0.3194, 0.5617, 0.2898, 0.7695, 0.3194, 0.2311, 0.9796, 0.05579, 0.9796, 0.02233, 0.948, 0.2311, 0.9796, 0.02233, 0.948, 0.4383, 0.948, 0.4063, 0.9796, 0.2311, 0.9796, 0.4383, 0.948, 0.9771, 0.3439, 0.9771, 0.4716, 0.8018, 0.4717, 0.9771, 0.3439, 0.8018, 0.4717, 0.8018, 0.3439, 0.3536, 0.6422, 0.3536, 0.5025, 0.4521, 0.5025, 0.3536, 0.6422, 0.4521, 0.5025, 0.4521, 0.6422, 0.3934, 0.3439, 0.5686, 0.3439, 0.5686, 0.4716, 0.3934, 0.3439, 0.5686, 0.4716, 0.3934, 0.4716, 0.4521, 0.6422, 0.4521, 0.5025, 0.3536, 0.5025, 0.4521, 0.6422, 0.3536, 0.5025, 0.3536, 0.6422, 0.5686, 0.3439, 0.5686, 0.4716, 0.8018, 0.4716, 0.5686, 0.3439, 0.8018, 0.4716, 0.8018, 0.3438, 0.8018, 0.3439, 0.8018, 0.4717, 0.5686, 0.4716, 0.8018, 0.3439, 0.5686, 0.4716, 0.5686, 0.3439, 0.9771, 0.3439, 0.8018, 0.3438, 0.8018, 0.4716, 0.9771, 0.3439, 0.8018, 0.4716, 0.9771, 0.4716, 0.3934, 0.3439, 0.3934, 0.4716, 0.5686, 0.4716, 0.3934, 0.3439, 0.5686, 0.4716, 0.5686, 0.3439, 0.5617, 0.2898, 0.5316, 0.3213, 0.2984, 0.3213, 0.5617, 0.2898, 0.2984, 0.3213, 0.2683, 0.2898, 0.2683, 0.2898, 0.2984, 0.3213, 0.5316, 0.3213, 0.2683, 0.2898, 0.5316, 0.3213, 0.5617, 0.2898, 0.5617, 0.01468, 0.5617, 0.2898, 0.2683, 0.2898, 0.5617, 0.01468, 0.2683, 0.2898, 0.2683, 0.01468, 0.2683, 0.01468, 0.2683, 0.2898, 0.5617, 0.2898, 0.2683, 0.01468, 0.5617, 0.2898, 0.5617, 0.01468, 0.3536, 0.6422, 0.3536, 0.5025, 0.4521, 0.5025, 0.3536, 0.6422, 0.4521, 0.5025, 0.4521, 0.6422, 0.4383, 0.948, 0.02233, 0.948, 0.02233, 0.6748, 0.4383, 0.948, 0.02233, 0.6748, 0.4383, 0.6748, 0.5617, 0.01468, 0.9774, 0.01468, 0.9774, 0.2898, 0.5617, 0.01468, 0.9774, 0.2898, 0.5617, 0.2898, 0.07405, 0.4248, 0.05988, 0.4342, 0.04237, 0.4342, 0.07405, 0.4248, 0.04237, 0.4342, 0.02821, 0.4248, 0.02281, 0.4096, 0.07405, 0.4248, 0.02821, 0.4248, 0.02281, 0.4096, 0.07947, 0.4096, 0.07405, 0.4248, 0.02821, 0.3944, 0.07947, 0.4096, 0.02281, 0.4096, 0.02821, 0.3944, 0.07405, 0.3944, 0.07947, 0.4096, 0.04237, 0.385, 0.07405, 0.3944, 0.02821, 0.3944, 0.04237, 0.385, 0.05988, 0.385, 0.07405, 0.3944, 0.04237, 0.4342, 0.05988, 0.4342, 0.06193, 0.441, 0.04237, 0.4342, 0.06193, 0.441, 0.04032, 0.441, 0.02821, 0.4248, 0.04237, 0.4342, 0.04032, 0.441, 0.02821, 0.4248, 0.04032, 0.441, 0.02269, 0.4292, 0.01582, 0.4096, 0.02821, 0.4248, 0.02269, 0.4292, 0.01582, 0.4096, 0.02281, 0.4096, 0.02821, 0.4248, 0.01582, 0.4096, 0.02821, 0.3944, 0.02281, 0.4096, 0.01582, 0.4096, 0.02269, 0.3901, 0.02821, 0.3944, 0.04237, 0.385, 0.02821, 0.3944, 0.02269, 0.3901, 0.04237, 0.385, 0.02269, 0.3901, 0.04032, 0.3782, 0.05988, 0.4342, 0.07959, 0.4292, 0.06193, 0.441, 0.05988, 0.4342, 0.07405, 0.4248, 0.07959, 0.4292, 0.08647, 0.4096, 0.07959, 0.4292, 0.07405, 0.4248, 0.08647, 0.4096, 0.07405, 0.4248, 0.07947, 0.4096, 0.08647, 0.4096, 0.07947, 0.4096, 0.07405, 0.3944, 0.08647, 0.4096, 0.07405, 0.3944, 0.07959, 0.3901, 0.07405, 0.3944, 0.06193, 0.3782, 0.07959, 0.3901, 0.07405, 0.3944, 0.05988, 0.385, 0.06193, 0.3782, 0.05988, 0.385, 0.04032, 0.3782, 0.06193, 0.3782, 0.05988, 0.385, 0.04237, 0.385, 0.04032, 0.3782, 0.1335, 0.4265, 0.1473, 0.4265, 0.1404, 0.4283, 0.1198, 0.3967, 0.1473, 0.4265, 0.1335, 0.4265, 0.1198, 0.3967, 0.161, 0.3967, 0.1473, 0.4265, 0.1229, 0.3902, 0.161, 0.3967, 0.1198, 0.3967, 0.1229, 0.3902, 0.1579, 0.3902, 0.161, 0.3967, 0.1335, 0.4265, 0.1291, 0.4317, 0.113, 0.3967, 0.1335, 0.4265, 0.113, 0.3967, 0.1198, 0.3967, 0.1229, 0.3902, 0.1198, 0.3967, 0.113, 0.3967, 0.1229, 0.3902, 0.113, 0.3967, 0.1195, 0.3848, 0.1473, 0.4265, 0.1678, 0.3967, 0.1517, 0.4317, 0.1473, 0.4265, 0.161, 0.3967, 0.1678, 0.3967, 0.161, 0.3967, 0.1613, 0.3848, 0.1678, 0.3967, 0.161, 0.3967, 0.1579, 0.3902, 0.1613, 0.3848, 0.1291, 0.4317, 0.1335, 0.4265, 0.1404, 0.4283, 0.1291, 0.4317, 0.1404, 0.4283, 0.1404, 0.4356, 0.1517, 0.4317, 0.1404, 0.4356, 0.1404, 0.4283, 0.1517, 0.4317, 0.1404, 0.4283, 0.1473, 0.4265, 0.1195, 0.3848, 0.1613, 0.3848, 0.1579, 0.3902, 0.1195, 0.3848, 0.1579, 0.3902, 0.1229, 0.3902, 0.1473, 0.4265, 0.1335, 0.4265, 0.1404, 0.4283, 0.1473, 0.4265, 0.1198, 0.3967, 0.1335, 0.4265, 0.1473, 0.4265, 0.161, 0.3967, 0.1198, 0.3967, 0.161, 0.3967, 0.1229, 0.3902, 0.1198, 0.3967, 0.161, 0.3967, 0.1579, 0.3902, 0.1229, 0.3902, 0.113, 0.3967, 0.1291, 0.4317, 0.1335, 0.4265, 0.113, 0.3967, 0.1335, 0.4265, 0.1198, 0.3967, 0.113, 0.3967, 0.1198, 0.3967, 0.1229, 0.3902, 0.113, 0.3967, 0.1229, 0.3902, 0.1195, 0.3848, 0.1678, 0.3967, 0.1473, 0.4265, 0.1517, 0.4317, 0.1678, 0.3967, 0.161, 0.3967, 0.1473, 0.4265, 0.1613, 0.3848, 0.161, 0.3967, 0.1678, 0.3967, 0.1613, 0.3848, 0.1579, 0.3902, 0.161, 0.3967, 0.1404, 0.4283, 0.1335, 0.4265, 0.1291, 0.4317, 0.1404, 0.4283, 0.1291, 0.4317, 0.1404, 0.4356, 0.1404, 0.4283, 0.1404, 0.4356, 0.1517, 0.4317, 0.1404, 0.4283, 0.1517, 0.4317, 0.1473, 0.4265, 0.1579, 0.3902, 0.1613, 0.3848, 0.1195, 0.3848, 0.1579, 0.3902, 0.1195, 0.3848, 0.1229, 0.3902, 0.256, 0.3947, 0.2682, 0.3947, 0.2682, 0.399, 0.256, 0.3947, 0.2682, 0.399, 0.2516, 0.399, 0.2516, 0.399, 0.2682, 0.399, 0.2682, 0.405, 0.2516, 0.399, 0.2682, 0.405, 0.2516, 0.405, 0.2682, 0.405, 0.2682, 0.4092, 0.256, 0.4092, 0.2682, 0.405, 0.256, 0.4092, 0.2516, 0.405, 0.256, 0.4092, 0.2682, 0.4092, 0.2682, 0.4153, 0.256, 0.4092, 0.2682, 0.4153, 0.256, 0.4153, 0.2263, 0.405, 0.2097, 0.405, 0.2097, 0.399, 0.2263, 0.405, 0.2097, 0.399, 0.2263, 0.399, 0.2097, 0.399, 0.2097, 0.3947, 0.2218, 0.3947, 0.2097, 0.399, 0.2218, 0.3947, 0.2263, 0.399, 0.2218, 0.4153, 0.2097, 0.4153, 0.2097, 0.4092, 0.2218, 0.4153, 0.2097, 0.4092, 0.2218, 0.4092, 0.2218, 0.4092, 0.2097, 0.4092, 0.2097, 0.405, 0.2218, 0.4092, 0.2097, 0.405, 0.2263, 0.405, 0.2263, 0.405, 0.2263, 0.399, 0.2516, 0.399, 0.2263, 0.405, 0.2516, 0.399, 0.2516, 0.405, 0.2263, 0.399, 0.2305, 0.3947, 0.2473, 0.3947, 0.2263, 0.399, 0.2473, 0.3947, 0.2516, 0.399, 0.2305, 0.4153, 0.2305, 0.4092, 0.2473, 0.4092, 0.2305, 0.4153, 0.2473, 0.4092, 0.2473, 0.4153, 0.2305, 0.4092, 0.2263, 0.405, 0.2516, 0.405, 0.2305, 0.4092, 0.2516, 0.405, 0.2473, 0.4092, 0.8329, 0.5055, 0.8329, 0.5029, 0.7784, 0.5029, 0.8329, 0.5055, 0.7784, 0.5029, 0.7784, 0.5055, 0.7784, 0.5055, 0.8329, 0.5082, 0.8329, 0.5055, 0.7784, 0.5055, 0.7784, 0.5082, 0.8329, 0.5082, 0.7784, 0.5082, 0.8329, 0.5107, 0.8329, 0.5082, 0.7784, 0.5082, 0.7784, 0.5107, 0.8329, 0.5107, 0.8414, 0.5132, 0.8414, 0.5073, 0.8466, 0.5043, 0.8414, 0.5132, 0.8466, 0.5043, 0.8466, 0.5162, 0.8466, 0.5043, 0.8518, 0.5132, 0.8466, 0.5162, 0.8466, 0.5043, 0.8518, 0.5073, 0.8518, 0.5132, 0.8466, 0.5162, 0.8518, 0.5073, 0.8518, 0.5132, 0.8466, 0.5162, 0.8466, 0.5043, 0.8518, 0.5073, 0.8466, 0.5043, 0.8466, 0.5162, 0.8414, 0.5132, 0.8466, 0.5043, 0.8414, 0.5132, 0.8414, 0.5073, 0.7784, 0.5055, 0.7784, 0.5029, 0.8329, 0.5029, 0.7784, 0.5055, 0.8329, 0.5029, 0.8329, 0.5055, 0.7784, 0.5082, 0.7784, 0.5055, 0.8329, 0.5055, 0.7784, 0.5082, 0.8329, 0.5055, 0.8329, 0.5082, 0.7784, 0.5107, 0.7784, 0.5082, 0.8329, 0.5082, 0.7784, 0.5107, 0.8329, 0.5082, 0.8329, 0.5107, 0.8329, 0.5055, 0.8329, 0.5029, 0.7784, 0.5029, 0.8329, 0.5055, 0.7784, 0.5029, 0.7784, 0.5055, 0.7784, 0.5055, 0.8329, 0.5082, 0.8329, 0.5055, 0.7784, 0.5055, 0.7784, 0.5082, 0.8329, 0.5082, 0.7784, 0.5082, 0.8329, 0.5107, 0.8329, 0.5082, 0.7784, 0.5082, 0.7784, 0.5107, 0.8329, 0.5107, 0.8414, 0.5132, 0.8414, 0.5073, 0.8466, 0.5043, 0.8414, 0.5132, 0.8466, 0.5043, 0.8466, 0.5162, 0.8466, 0.5043, 0.8518, 0.5132, 0.8466, 0.5162, 0.8466, 0.5043, 0.8518, 0.5073, 0.8518, 0.5132, 0.8466, 0.5162, 0.8518, 0.5073, 0.8518, 0.5132, 0.8466, 0.5162, 0.8466, 0.5043, 0.8518, 0.5073, 0.8466, 0.5043, 0.8466, 0.5162, 0.8414, 0.5132, 0.8466, 0.5043, 0.8414, 0.5132, 0.8414, 0.5073, 0.7784, 0.5055, 0.7784, 0.5029, 0.8329, 0.5029, 0.7784, 0.5055, 0.8329, 0.5029, 0.8329, 0.5055, 0.7784, 0.5082, 0.7784, 0.5055, 0.8329, 0.5055, 0.7784, 0.5082, 0.8329, 0.5055, 0.8329, 0.5082, 0.7784, 0.5107, 0.7784, 0.5082, 0.8329, 0.5082, 0.7784, 0.5107, 0.8329, 0.5082, 0.8329, 0.5107, 0.9672, 0.4931, 0.9672, 0.5241, 0.9621, 0.5241, 0.9672, 0.4931, 0.9621, 0.5241, 0.9621, 0.4931, 0.9861, 0.4931, 0.9861, 0.5241, 0.9809, 0.5241, 0.9861, 0.4931, 0.9809, 0.5241, 0.9809, 0.4931, 0.9809, 0.4877, 0.9809, 0.4931, 0.9672, 0.4931, 0.9809, 0.4877, 0.9672, 0.4931, 0.9672, 0.4877, 0.9483, 0.5241, 0.9483, 0.4931, 0.9621, 0.4931, 0.9483, 0.5241, 0.9621, 0.4931, 0.9621, 0.5241, 0.9809, 0.5241, 0.9809, 0.5293, 0.9672, 0.5293, 0.9809, 0.5241, 0.9672, 0.5293, 0.9672, 0.5241, 0.9809, 0.4931, 0.9809, 0.5241, 0.9672, 0.5241, 0.9809, 0.4931, 0.9672, 0.5241, 0.9672, 0.4931, 0.9621, 0.5241, 0.9672, 0.5241, 0.9672, 0.4931, 0.9621, 0.5241, 0.9672, 0.4931, 0.9621, 0.4931, 0.9809, 0.5241, 0.9861, 0.5241, 0.9861, 0.4931, 0.9809, 0.5241, 0.9861, 0.4931, 0.9809, 0.4931, 0.9672, 0.4931, 0.9809, 0.4931, 0.9809, 0.4877, 0.9672, 0.4931, 0.9809, 0.4877, 0.9672, 0.4877, 0.9621, 0.4931, 0.9483, 0.4931, 0.9483, 0.5241, 0.9621, 0.4931, 0.9483, 0.5241, 0.9621, 0.5241, 0.9672, 0.5293, 0.9809, 0.5293, 0.9809, 0.5241, 0.9672, 0.5293, 0.9809, 0.5241, 0.9672, 0.5241, 0.9672, 0.5241, 0.9809, 0.5241, 0.9809, 0.4931, 0.9672, 0.5241, 0.9809, 0.4931, 0.9672, 0.4931, 0.7657, 0.5517, 0.9782, 0.5517, 0.9782, 0.6174, 0.7657, 0.5517, 0.9782, 0.6174, 0.5532, 0.6174, 0.5532, 0.5517, 0.7657, 0.5517, 0.5532, 0.6174, 0.5532, 0.9834, 0.5532, 0.9174, 0.7657, 0.9834, 0.5532, 0.9174, 0.9782, 0.9174, 0.7657, 0.9834, 0.9782, 0.9174, 0.9782, 0.9834, 0.7657, 0.9834, 0.03113, 0.6576, 0.3148, 0.6576, 0.3148, 0.4566, 0.03113, 0.6576, 0.3148, 0.4566, 0.03113, 0.4566, 0.5532, 0.6174, 0.9782, 0.6174, 0.9782, 0.9174, 0.5532, 0.6174, 0.9782, 0.9174, 0.5532, 0.9174, 0.03113, 0.4566, 0.3148, 0.4566, 0.3148, 0.6576, 0.03113, 0.4566, 0.3148, 0.6576, 0.03113, 0.6576, 0.4873, 0.9174, 0.5532, 0.9174, 0.5532, 0.6174, 0.4873, 0.9174, 0.5532, 0.6174, 0.4873, 0.6174, 0.4873, 0.6174, 0.5532, 0.6174, 0.5532, 0.9174, 0.4873, 0.6174, 0.5532, 0.9174, 0.4873, 0.9174, 0.3517, 0.4212, 0.3487, 0.4262, 0.3417, 0.4247, 0.3489, 0.4079, 0.3517, 0.4212, 0.3417, 0.4247, 0.3489, 0.4079, 0.3417, 0.4247, 0.3333, 0.4135, 0.3333, 0.3553, 0.3489, 0.4079, 0.3333, 0.4135, 0.3333, 0.3553, 0.3489, 0.3609, 0.3489, 0.4079, 0.3489, 0.3609, 0.3586, 0.3934, 0.3489, 0.4079, 0.3489, 0.3609, 0.3585, 0.3754, 0.3586, 0.3934, 0.3177, 0.3609, 0.3333, 0.3553, 0.3333, 0.4135, 0.3177, 0.3609, 0.3249, 0.3441, 0.3333, 0.3553, 0.3177, 0.3609, 0.3149, 0.3476, 0.3249, 0.3441, 0.3149, 0.3476, 0.318, 0.3426, 0.3249, 0.3441, 0.3177, 0.3609, 0.3333, 0.4135, 0.3177, 0.4079, 0.308, 0.3934, 0.3177, 0.3609, 0.3177, 0.4079, 0.308, 0.3934, 0.308, 0.3754, 0.3177, 0.3609, 0.3249, 0.4247, 0.3177, 0.4079, 0.3333, 0.4135, 0.3249, 0.4247, 0.3149, 0.4212, 0.3177, 0.4079, 0.3249, 0.4247, 0.318, 0.4262, 0.3149, 0.4212, 0.3417, 0.3441, 0.3489, 0.3609, 0.3333, 0.3553, 0.3417, 0.3441, 0.3517, 0.3476, 0.3489, 0.3609, 0.3417, 0.3441, 0.3487, 0.3426, 0.3517, 0.3476, 0.3333, 0.3507, 0.3333, 0.3553, 0.3249, 0.3441, 0.3333, 0.3507, 0.3249, 0.3441, 0.3288, 0.3381, 0.3288, 0.3381, 0.3249, 0.3441, 0.318, 0.3426, 0.3288, 0.3381, 0.318, 0.3426, 0.3155, 0.3369, 0.3155, 0.3369, 0.318, 0.3426, 0.3149, 0.3476, 0.3155, 0.3369, 0.3149, 0.3476, 0.3079, 0.3464, 0.3079, 0.3464, 0.3149, 0.3476, 0.3177, 0.3609, 0.3079, 0.3464, 0.3177, 0.3609, 0.3108, 0.3595, 0.301, 0.3955, 0.3177, 0.4079, 0.3108, 0.4093, 0.301, 0.3955, 0.308, 0.3934, 0.3177, 0.4079, 0.301, 0.3733, 0.308, 0.3934, 0.301, 0.3955, 0.301, 0.3733, 0.308, 0.3754, 0.308, 0.3934, 0.3108, 0.3595, 0.308, 0.3754, 0.301, 0.3733, 0.3108, 0.3595, 0.3177, 0.3609, 0.308, 0.3754, 0.3333, 0.4181, 0.3333, 0.4135, 0.3417, 0.4247, 0.3333, 0.4181, 0.3417, 0.4247, 0.3378, 0.4307, 0.3378, 0.4307, 0.3417, 0.4247, 0.3487, 0.4262, 0.3378, 0.4307, 0.3487, 0.4262, 0.3511, 0.4319, 0.3511, 0.4319, 0.3487, 0.4262, 0.3517, 0.4212, 0.3511, 0.4319, 0.3517, 0.4212, 0.3587, 0.4224, 0.3587, 0.4224, 0.3517, 0.4212, 0.3489, 0.4079, 0.3587, 0.4224, 0.3489, 0.4079, 0.3558, 0.4093, 0.3108, 0.4093, 0.3177, 0.4079, 0.3149, 0.4212, 0.3108, 0.4093, 0.3149, 0.4212, 0.3079, 0.4224, 0.3079, 0.4224, 0.3149, 0.4212, 0.318, 0.4262, 0.3079, 0.4224, 0.318, 0.4262, 0.3155, 0.4319, 0.3155, 0.4319, 0.318, 0.4262, 0.3249, 0.4247, 0.3155, 0.4319, 0.3249, 0.4247, 0.3288, 0.4307, 0.3288, 0.4307, 0.3249, 0.4247, 0.3333, 0.4135, 0.3288, 0.4307, 0.3333, 0.4135, 0.3333, 0.4181, 0.3558, 0.3595, 0.3489, 0.3609, 0.3517, 0.3476, 0.3558, 0.3595, 0.3517, 0.3476, 0.3587, 0.3464, 0.3587, 0.3464, 0.3517, 0.3476, 0.3487, 0.3426, 0.3587, 0.3464, 0.3487, 0.3426, 0.351, 0.3369, 0.351, 0.3369, 0.3487, 0.3426, 0.3417, 0.3441, 0.351, 0.3369, 0.3417, 0.3441, 0.3378, 0.3381, 0.3378, 0.3381, 0.3417, 0.3441, 0.3333, 0.3553, 0.3378, 0.3381, 0.3333, 0.3553, 0.3333, 0.3507, 0.3558, 0.4093, 0.3489, 0.4079, 0.3586, 0.3934, 0.3558, 0.4093, 0.3586, 0.3934, 0.3655, 0.3955, 0.3655, 0.3955, 0.3586, 0.3934, 0.3585, 0.3754, 0.3655, 0.3955, 0.3585, 0.3754, 0.3655, 0.3733, 0.3655, 0.3733, 0.3585, 0.3754, 0.3489, 0.3609, 0.3655, 0.3733, 0.3489, 0.3609, 0.3558, 0.3595, 0.6292, 0.5089, 0.6239, 0.5217, 0.6239, 0.4961, 0.6239, 0.4961, 0.6239, 0.5217, 0.6111, 0.5271, 0.6239, 0.4961, 0.6111, 0.5271, 0.6111, 0.4908, 0.6111, 0.4908, 0.6111, 0.5271, 0.5983, 0.5217, 0.6111, 0.4908, 0.5983, 0.5217, 0.5983, 0.4961, 0.5983, 0.4961, 0.5983, 0.5217, 0.567, 0.5217, 0.5983, 0.4961, 0.567, 0.5217, 0.567, 0.4961, 0.4899, 0.5017, 0.5028, 0.4963, 0.5157, 0.5017, 0.4845, 0.5146, 0.4899, 0.5017, 0.5157, 0.5017, 0.4845, 0.5146, 0.5157, 0.5017, 0.521, 0.5146, 0.4899, 0.5275, 0.4845, 0.5146, 0.521, 0.5146, 0.4899, 0.5275, 0.521, 0.5146, 0.5157, 0.5275, 0.5157, 0.5275, 0.4899, 0.5589, 0.4899, 0.5275, 0.5157, 0.5275, 0.5157, 0.5589, 0.4899, 0.5589, 0.5157, 0.5589, 0.4832, 0.5728, 0.4899, 0.5589, 0.5157, 0.5589, 0.5223, 0.5728, 0.4832, 0.5728, 0.5223, 0.5728, 0.4889, 0.5866, 0.4832, 0.5728, 0.5223, 0.5728, 0.5166, 0.5866, 0.4889, 0.5866, 0.5166, 0.5866, 0.5028, 0.5924, 0.4889, 0.5866, 0.521, 0.5146, 0.5157, 0.5017, 0.521, 0.4964, 0.521, 0.5146, 0.521, 0.4964, 0.5284, 0.5136, 0.5157, 0.5275, 0.521, 0.5146, 0.5284, 0.5136, 0.5157, 0.5275, 0.5284, 0.5136, 0.5234, 0.529, 0.4845, 0.5146, 0.4899, 0.5275, 0.4821, 0.529, 0.4845, 0.5146, 0.4821, 0.529, 0.4771, 0.5146, 0.4899, 0.5017, 0.4845, 0.5146, 0.4771, 0.5146, 0.4899, 0.5017, 0.4771, 0.5146, 0.4846, 0.4964, 0.5028, 0.4963, 0.4899, 0.5017, 0.4846, 0.4964, 0.5028, 0.4963, 0.4846, 0.4964, 0.5028, 0.4889, 0.5157, 0.5017, 0.5028, 0.4963, 0.5028, 0.4889, 0.5157, 0.5017, 0.5028, 0.4889, 0.521, 0.4964, 0.5157, 0.5589, 0.5157, 0.5275, 0.5234, 0.529, 0.5157, 0.5589, 0.5234, 0.529, 0.5233, 0.5572, 0.4822, 0.5572, 0.4821, 0.529, 0.4899, 0.5275, 0.4822, 0.5572, 0.4899, 0.5275, 0.4899, 0.5589, 0.5219, 0.5919, 0.5166, 0.5866, 0.5223, 0.5728, 0.5219, 0.5919, 0.5223, 0.5728, 0.5296, 0.5735, 0.5296, 0.5735, 0.5223, 0.5728, 0.5157, 0.5589, 0.5296, 0.5735, 0.5157, 0.5589, 0.5233, 0.5572, 0.4822, 0.5572, 0.4899, 0.5589, 0.4832, 0.5728, 0.4822, 0.5572, 0.4832, 0.5728, 0.4758, 0.5726, 0.4758, 0.5726, 0.4832, 0.5728, 0.4889, 0.5866, 0.4758, 0.5726, 0.4889, 0.5866, 0.4836, 0.5919, 0.4836, 0.5919, 0.4889, 0.5866, 0.5028, 0.5924, 0.4836, 0.5919, 0.5028, 0.5924, 0.5028, 0.5998, 0.5028, 0.5998, 0.5028, 0.5924, 0.5166, 0.5866, 0.5028, 0.5998, 0.5166, 0.5866, 0.5219, 0.5919, 0.9205, 0.5137, 0.9307, 0.5137, 0.9307, 0.51, 0.9205, 0.5137, 0.9307, 0.51, 0.9238, 0.51, 0.9238, 0.51, 0.9307, 0.51, 0.9307, 0.5062, 0.9238, 0.51, 0.9307, 0.5062, 0.9269, 0.5062, 0.9238, 0.5025, 0.9269, 0.5062, 0.9307, 0.5062, 0.9238, 0.5025, 0.9307, 0.5062, 0.9307, 0.5025, 0.9307, 0.5025, 0.9205, 0.4988, 0.9238, 0.5025, 0.9307, 0.5025, 0.9307, 0.4988, 0.9205, 0.4988, 0.9205, 0.5137, 0.9307, 0.51, 0.9307, 0.5137, 0.9205, 0.5137, 0.9238, 0.51, 0.9307, 0.51, 0.9238, 0.51, 0.9307, 0.5062, 0.9307, 0.51, 0.9238, 0.51, 0.9269, 0.5062, 0.9307, 0.5062, 0.9307, 0.5062, 0.9269, 0.5062, 0.9238, 0.5025, 0.9307, 0.5062, 0.9238, 0.5025, 0.9307, 0.5025, 0.9307, 0.5025, 0.9238, 0.5025, 0.9205, 0.4988, 0.9307, 0.5025, 0.9205, 0.4988, 0.9307, 0.4988, 0.7255, 0.519, 0.7255, 0.512, 0.6782, 0.512, 0.7255, 0.519, 0.6782, 0.512, 0.6782, 0.519, 0.6782, 0.4889, 0.6782, 0.4957, 0.7255, 0.4957, 0.6782, 0.4889, 0.7255, 0.4957, 0.7255, 0.4889, 0.6782, 0.5364, 0.7255, 0.5364, 0.7255, 0.519, 0.6782, 0.5364, 0.7255, 0.519, 0.6782, 0.519, 0.6782, 0.4957, 0.6703, 0.4957, 0.6703, 0.512, 0.6782, 0.4957, 0.6703, 0.512, 0.6782, 0.512, 0.7255, 0.4957, 0.6782, 0.4957, 0.6782, 0.512, 0.7255, 0.4957, 0.6782, 0.512, 0.7255, 0.512, 0.7342, 0.4957, 0.7255, 0.4957, 0.7255, 0.512, 0.7342, 0.4957, 0.7255, 0.512, 0.7342, 0.512, 0.4998, 0.9773, 0.4861, 0.9773, 0.493, 0.9791, 0.4998, 0.9773, 0.4724, 0.9476, 0.4861, 0.9773, 0.4998, 0.9773, 0.5135, 0.9476, 0.4724, 0.9476, 0.5135, 0.9476, 0.4755, 0.941, 0.4724, 0.9476, 0.5135, 0.9476, 0.5104, 0.941, 0.4755, 0.941, 0.4655, 0.9476, 0.4817, 0.9825, 0.4861, 0.9773, 0.4655, 0.9476, 0.4861, 0.9773, 0.4724, 0.9476, 0.4655, 0.9476, 0.4724, 0.9476, 0.4755, 0.941, 0.4655, 0.9476, 0.4755, 0.941, 0.472, 0.9356, 0.5204, 0.9476, 0.4998, 0.9773, 0.5042, 0.9825, 0.5204, 0.9476, 0.5135, 0.9476, 0.4998, 0.9773, 0.5139, 0.9356, 0.5135, 0.9476, 0.5204, 0.9476, 0.5139, 0.9356, 0.5104, 0.941, 0.5135, 0.9476, 0.493, 0.9791, 0.4861, 0.9773, 0.4817, 0.9825, 0.493, 0.9791, 0.4817, 0.9825, 0.493, 0.9864, 0.493, 0.9791, 0.493, 0.9864, 0.5042, 0.9825, 0.493, 0.9791, 0.5042, 0.9825, 0.4998, 0.9773, 0.5104, 0.941, 0.5139, 0.9356, 0.472, 0.9356, 0.5104, 0.941, 0.472, 0.9356, 0.4755, 0.941, 0.9205, 0.5137, 0.9307, 0.51, 0.9307, 0.5137, 0.9205, 0.5137, 0.9238, 0.51, 0.9307, 0.51, 0.9238, 0.51, 0.9307, 0.5062, 0.9307, 0.51, 0.9238, 0.51, 0.9269, 0.5062, 0.9307, 0.5062, 0.9307, 0.5062, 0.9269, 0.5062, 0.9238, 0.5025, 0.9307, 0.5062, 0.9238, 0.5025, 0.9307, 0.5025, 0.9307, 0.5025, 0.9238, 0.5025, 0.9205, 0.4988, 0.9307, 0.5025, 0.9205, 0.4988, 0.9307, 0.4988, 0.9205, 0.5137, 0.9307, 0.5137, 0.9307, 0.51, 0.9205, 0.5137, 0.9307, 0.51, 0.9238, 0.51, 0.9238, 0.51, 0.9307, 0.51, 0.9307, 0.5062, 0.9238, 0.51, 0.9307, 0.5062, 0.9269, 0.5062, 0.9238, 0.5025, 0.9269, 0.5062, 0.9307, 0.5062, 0.9238, 0.5025, 0.9307, 0.5062, 0.9307, 0.5025, 0.9307, 0.5025, 0.9205, 0.4988, 0.9238, 0.5025, 0.9307, 0.5025, 0.9307, 0.4988, 0.9205, 0.4988, 0.6782, 0.512, 0.7255, 0.512, 0.7255, 0.519, 0.6782, 0.512, 0.7255, 0.519, 0.6782, 0.519, 0.7255, 0.4957, 0.6782, 0.4957, 0.6782, 0.4889, 0.7255, 0.4957, 0.6782, 0.4889, 0.7255, 0.4889, 0.7255, 0.519, 0.7255, 0.5364, 0.6782, 0.5364, 0.7255, 0.519, 0.6782, 0.5364, 0.6782, 0.519, 0.6703, 0.512, 0.6703, 0.4957, 0.6782, 0.4957, 0.6703, 0.512, 0.6782, 0.4957, 0.6782, 0.512, 0.6782, 0.512, 0.6782, 0.4957, 0.7255, 0.4957, 0.6782, 0.512, 0.7255, 0.4957, 0.7255, 0.512, 0.7255, 0.512, 0.7255, 0.4957, 0.7342, 0.4957, 0.7255, 0.512, 0.7342, 0.4957, 0.7342, 0.512, 0.4861, 0.9773, 0.4998, 0.9773, 0.493, 0.9791, 0.4724, 0.9476, 0.4998, 0.9773, 0.4861, 0.9773, 0.4724, 0.9476, 0.5135, 0.9476, 0.4998, 0.9773, 0.4755, 0.941, 0.5135, 0.9476, 0.4724, 0.9476, 0.4755, 0.941, 0.5104, 0.941, 0.5135, 0.9476, 0.4861, 0.9773, 0.4817, 0.9825, 0.4655, 0.9476, 0.4861, 0.9773, 0.4655, 0.9476, 0.4724, 0.9476, 0.4755, 0.941, 0.4724, 0.9476, 0.4655, 0.9476, 0.4755, 0.941, 0.4655, 0.9476, 0.472, 0.9356, 0.4998, 0.9773, 0.5204, 0.9476, 0.5042, 0.9825, 0.4998, 0.9773, 0.5135, 0.9476, 0.5204, 0.9476, 0.5135, 0.9476, 0.5139, 0.9356, 0.5204, 0.9476, 0.5135, 0.9476, 0.5104, 0.941, 0.5139, 0.9356, 0.4817, 0.9825, 0.4861, 0.9773, 0.493, 0.9791, 0.4817, 0.9825, 0.493, 0.9791, 0.493, 0.9864, 0.5042, 0.9825, 0.493, 0.9864, 0.493, 0.9791, 0.5042, 0.9825, 0.493, 0.9791, 0.4998, 0.9773, 0.472, 0.9356, 0.5139, 0.9356, 0.5104, 0.941, 0.472, 0.9356, 0.5104, 0.941, 0.4755, 0.941, 0.886, 0.5025, 0.8847, 0.5062, 0.8974, 0.5062, 0.886, 0.5025, 0.8974, 0.5062, 0.8977, 0.5025, 0.8877, 0.4988, 0.886, 0.5025, 0.8977, 0.5025, 0.8877, 0.4988, 0.8977, 0.5025, 0.8988, 0.4988, 0.8988, 0.4988, 0.8977, 0.5025, 0.91, 0.5025, 0.8988, 0.4988, 0.91, 0.5025, 0.91, 0.4988, 0.91, 0.5025, 0.9205, 0.4988, 0.91, 0.4988, 0.886, 0.51, 0.8974, 0.5062, 0.8847, 0.5062, 0.886, 0.51, 0.8976, 0.51, 0.8974, 0.5062, 0.8976, 0.51, 0.91, 0.5062, 0.8974, 0.5062, 0.8977, 0.5025, 0.8974, 0.5062, 0.91, 0.5062, 0.8977, 0.5025, 0.91, 0.5062, 0.91, 0.5025, 0.91, 0.5062, 0.9238, 0.5025, 0.91, 0.5025, 0.91, 0.5025, 0.9238, 0.5025, 0.9205, 0.4988, 0.8876, 0.5137, 0.8976, 0.51, 0.886, 0.51, 0.8876, 0.5137, 0.8987, 0.5137, 0.8976, 0.51, 0.8987, 0.5137, 0.91, 0.51, 0.8976, 0.51, 0.8976, 0.51, 0.91, 0.51, 0.91, 0.5062, 0.91, 0.5062, 0.91, 0.51, 0.9238, 0.51, 0.91, 0.5062, 0.9238, 0.51, 0.9269, 0.5062, 0.91, 0.5062, 0.9269, 0.5062, 0.9238, 0.5025, 0.8987, 0.5137, 0.91, 0.5137, 0.91, 0.51, 0.91, 0.51, 0.91, 0.5137, 0.9205, 0.5137, 0.91, 0.51, 0.9205, 0.5137, 0.9238, 0.51, 0.8974, 0.5062, 0.8847, 0.5062, 0.886, 0.5025, 0.8974, 0.5062, 0.886, 0.5025, 0.8977, 0.5025, 0.91, 0.5062, 0.8974, 0.5062, 0.8977, 0.5025, 0.8976, 0.51, 0.8974, 0.5062, 0.91, 0.5062, 0.886, 0.51, 0.8974, 0.5062, 0.8976, 0.51, 0.886, 0.51, 0.8847, 0.5062, 0.8974, 0.5062, 0.8977, 0.5025, 0.886, 0.5025, 0.8877, 0.4988, 0.8977, 0.5025, 0.8877, 0.4988, 0.8988, 0.4988, 0.91, 0.5025, 0.8977, 0.5025, 0.8988, 0.4988, 0.91, 0.5062, 0.8977, 0.5025, 0.91, 0.5025, 0.91, 0.5062, 0.91, 0.5025, 0.9238, 0.5025, 0.91, 0.5062, 0.9238, 0.5025, 0.9269, 0.5062, 0.9238, 0.51, 0.91, 0.5062, 0.9269, 0.5062, 0.9238, 0.51, 0.91, 0.51, 0.91, 0.5062, 0.8976, 0.51, 0.91, 0.5062, 0.91, 0.51, 0.91, 0.5025, 0.8988, 0.4988, 0.91, 0.4988, 0.91, 0.5025, 0.91, 0.4988, 0.9205, 0.4988, 0.91, 0.5025, 0.9205, 0.4988, 0.9238, 0.5025, 0.9205, 0.5137, 0.91, 0.51, 0.9238, 0.51, 0.9205, 0.5137, 0.91, 0.5137, 0.91, 0.51, 0.8987, 0.5137, 0.91, 0.51, 0.91, 0.5137, 0.8987, 0.5137, 0.8976, 0.51, 0.91, 0.51, 0.8876, 0.5137, 0.8976, 0.51, 0.8987, 0.5137, 0.8876, 0.5137, 0.886, 0.51, 0.8976, 0.51, 0.8974, 0.5062, 0.8847, 0.5062, 0.886, 0.5025, 0.8974, 0.5062, 0.886, 0.5025, 0.8977, 0.5025, 0.91, 0.5062, 0.8974, 0.5062, 0.8977, 0.5025, 0.8976, 0.51, 0.8974, 0.5062, 0.91, 0.5062, 0.886, 0.51, 0.8974, 0.5062, 0.8976, 0.51, 0.886, 0.51, 0.8847, 0.5062, 0.8974, 0.5062, 0.8977, 0.5025, 0.886, 0.5025, 0.8877, 0.4988, 0.8977, 0.5025, 0.8877, 0.4988, 0.8988, 0.4988, 0.91, 0.5025, 0.8977, 0.5025, 0.8988, 0.4988, 0.91, 0.5062, 0.8977, 0.5025, 0.91, 0.5025, 0.91, 0.5062, 0.91, 0.5025, 0.9238, 0.5025, 0.91, 0.5062, 0.9238, 0.5025, 0.9269, 0.5062, 0.9238, 0.51, 0.91, 0.5062, 0.9269, 0.5062, 0.9238, 0.51, 0.91, 0.51, 0.91, 0.5062, 0.8976, 0.51, 0.91, 0.5062, 0.91, 0.51, 0.91, 0.5025, 0.8988, 0.4988, 0.91, 0.4988, 0.91, 0.5025, 0.91, 0.4988, 0.9205, 0.4988, 0.91, 0.5025, 0.9205, 0.4988, 0.9238, 0.5025, 0.9205, 0.5137, 0.91, 0.51, 0.9238, 0.51, 0.9205, 0.5137, 0.91, 0.5137, 0.91, 0.51, 0.8987, 0.5137, 0.91, 0.51, 0.91, 0.5137, 0.8987, 0.5137, 0.8976, 0.51, 0.91, 0.51, 0.8876, 0.5137, 0.8976, 0.51, 0.8987, 0.5137, 0.8876, 0.5137, 0.886, 0.51, 0.8976, 0.51, 0.886, 0.5025, 0.8847, 0.5062, 0.8974, 0.5062, 0.886, 0.5025, 0.8974, 0.5062, 0.8977, 0.5025, 0.8877, 0.4988, 0.886, 0.5025, 0.8977, 0.5025, 0.8877, 0.4988, 0.8977, 0.5025, 0.8988, 0.4988, 0.8988, 0.4988, 0.8977, 0.5025, 0.91, 0.5025, 0.8988, 0.4988, 0.91, 0.5025, 0.91, 0.4988, 0.91, 0.5025, 0.9205, 0.4988, 0.91, 0.4988, 0.886, 0.51, 0.8974, 0.5062, 0.8847, 0.5062, 0.886, 0.51, 0.8976, 0.51, 0.8974, 0.5062, 0.8976, 0.51, 0.91, 0.5062, 0.8974, 0.5062, 0.8977, 0.5025, 0.8974, 0.5062, 0.91, 0.5062, 0.8977, 0.5025, 0.91, 0.5062, 0.91, 0.5025, 0.91, 0.5062, 0.9238, 0.5025, 0.91, 0.5025, 0.91, 0.5025, 0.9238, 0.5025, 0.9205, 0.4988, 0.8876, 0.5137, 0.8976, 0.51, 0.886, 0.51, 0.8876, 0.5137, 0.8987, 0.5137, 0.8976, 0.51, 0.8987, 0.5137, 0.91, 0.51, 0.8976, 0.51, 0.8976, 0.51, 0.91, 0.51, 0.91, 0.5062, 0.91, 0.5062, 0.91, 0.51, 0.9238, 0.51, 0.91, 0.5062, 0.9238, 0.51, 0.9269, 0.5062, 0.91, 0.5062, 0.9269, 0.5062, 0.9238, 0.5025, 0.8987, 0.5137, 0.91, 0.5137, 0.91, 0.51, 0.91, 0.51, 0.91, 0.5137, 0.9205, 0.5137, 0.91, 0.51, 0.9205, 0.5137, 0.9238, 0.51])
me_s4studio_mesh_1.materials.append(mat_diffuse_001)
me_s4studio_mesh_1.update()

# ---- objects
ob_s4studio_mesh_1 = bpy.data.objects.new('s4studio_mesh_1', me_s4studio_mesh_1)

# ---- transforms, parenting, visibility, modifiers, constraints
ob_s4studio_mesh_1.location = (0.0, 0.0, 0.0)
ob_s4studio_mesh_1.rotation_euler = (1.571, -0.0, 0.0)

# ---- collection membership
col_collection.objects.link(ob_s4studio_mesh_1)

# ---- scene / render settings (as saved in the file)
scene.frame_start = 1; scene.frame_end = 250; scene.frame_set(1)
scene.render.engine = 'BLENDER_EEVEE_NEXT'
scene.cycles.sampling_pattern = 'TABULATED_SOBOL'
scene.cycles.use_light_tree = False
scene.view_settings.view_transform = 'Filmic'
bpy.context.view_layer.update()

# ---- added for rendering (the .blend has no active camera and no usable light): camera, sun
cam_auto = bpy.data.cameras.new('AutoCamera')
cam_auto.lens = 50.0
cam_auto.sensor_width = 36.0
cam_auto.clip_end = 1000.0
ob_auto_camera = bpy.data.objects.new('AutoCamera', cam_auto)
scene.collection.objects.link(ob_auto_camera)
ob_auto_camera.location = (1.17443, -1.42356, 1.28048)
ob_auto_camera.rotation_euler = (1.09748, -7.21219e-08, 0.694738)
scene.camera = ob_auto_camera
light_auto_sun = bpy.data.lights.new('AutoSun', 'SUN')
light_auto_sun.energy = 3.0
light_auto_sun.angle = 0.0523599
ob_auto_sun = bpy.data.objects.new('AutoSun', light_auto_sun)
scene.collection.objects.link(ob_auto_sun)
ob_auto_sun.rotation_euler = (0.872665, 0.174533, 0.523599)
bpy.context.view_layer.update()
